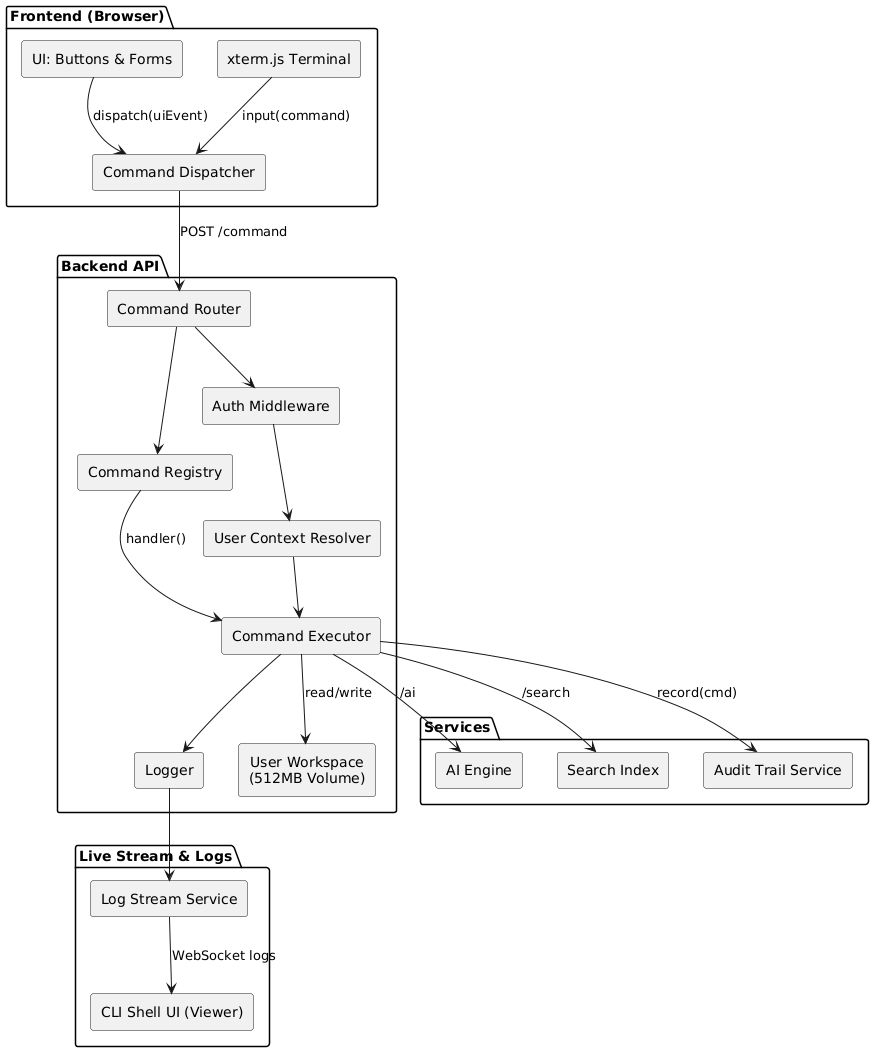

The diagram above was rendered by PlantUML. Its source (embedded in the PNG):
@startuml
!define RECTANGLE component
skinparam componentStyle rectangle
skinparam shadowing false
skinparam defaultTextAlignment center

package "Frontend (Browser)" {
  RECTANGLE UI as "UI: Buttons & Forms"
  RECTANGLE Terminal as "xterm.js Terminal"
  RECTANGLE FrontDispatcher as "Command Dispatcher"

  UI --> FrontDispatcher : dispatch(uiEvent)
  Terminal --> FrontDispatcher : input(command)
}

package "Backend API" {
  RECTANGLE Router as "Command Router"
  RECTANGLE Registry as "Command Registry"
  RECTANGLE Executor as "Command Executor"
  RECTANGLE Logger
  RECTANGLE Auth as "Auth Middleware"
  RECTANGLE Context as "User Context Resolver"
  RECTANGLE Workspace as "User Workspace\n(512MB Volume)"

  FrontDispatcher --> Router : POST /command
  Router --> Auth
  Auth --> Context
  Context --> Executor
  Router --> Registry
  Registry --> Executor : handler()
  Executor --> Workspace : read/write
  Executor --> Logger
}

package "Live Stream & Logs" {
  RECTANGLE StreamService as "Log Stream Service"
  RECTANGLE ShellUI as "CLI Shell UI (Viewer)"

  Logger --> StreamService
  StreamService --> ShellUI : WebSocket logs
}

package "Services" {
  RECTANGLE AI as "AI Engine"
  RECTANGLE Search as "Search Index"
  RECTANGLE Audit as "Audit Trail Service"

  Executor --> AI : /ai
  Executor --> Search : /search
  Executor --> Audit : record(cmd)
}
@enduml